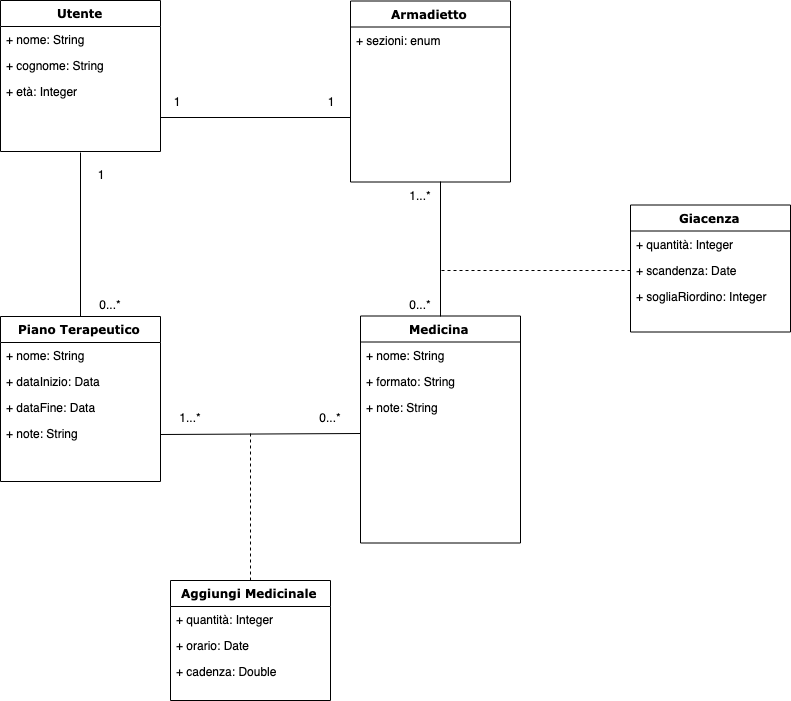

The diagram above was exported from draw.io. Its source (the exported page's mxGraphModel, read from the mxfile embedded in the PNG):
<mxGraphModel dx="1836" dy="988" grid="1" gridSize="10" guides="1" tooltips="1" connect="1" arrows="1" fold="1" page="1" pageScale="1" pageWidth="1100" pageHeight="850" background="#ffffff" math="0" shadow="0">
  <root>
    <mxCell id="0" />
    <mxCell id="1" parent="0" />
    <mxCell id="2" style="edgeStyle=none;rounded=0;orthogonalLoop=1;jettySize=auto;html=1;exitX=0.5;exitY=1;exitDx=0;exitDy=0;entryX=0.5;entryY=0;entryDx=0;entryDy=0;endArrow=none;endFill=0;" edge="1" source="3" target="14" parent="1">
      <mxGeometry relative="1" as="geometry" />
    </mxCell>
    <mxCell id="3" value="Utente" style="swimlane;html=1;fontStyle=1;align=center;verticalAlign=top;childLayout=stackLayout;horizontal=1;startSize=26;horizontalStack=0;resizeParent=1;resizeLast=0;collapsible=1;marginBottom=0;swimlaneFillColor=#ffffff;rounded=0;shadow=0;comic=0;labelBackgroundColor=none;strokeColor=#000000;strokeWidth=1;fillColor=none;fontFamily=Verdana;fontSize=12;fontColor=#000000;" vertex="1" parent="1">
      <mxGeometry x="80" y="130" width="160" height="151" as="geometry" />
    </mxCell>
    <mxCell id="4" value="+ nome: String" style="text;html=1;strokeColor=none;fillColor=none;align=left;verticalAlign=top;spacingLeft=4;spacingRight=4;whiteSpace=wrap;overflow=hidden;rotatable=0;points=[[0,0.5],[1,0.5]];portConstraint=eastwest;" vertex="1" parent="3">
      <mxGeometry y="26" width="160" height="26" as="geometry" />
    </mxCell>
    <mxCell id="5" value="+ cognome: String" style="text;html=1;strokeColor=none;fillColor=none;align=left;verticalAlign=top;spacingLeft=4;spacingRight=4;whiteSpace=wrap;overflow=hidden;rotatable=0;points=[[0,0.5],[1,0.5]];portConstraint=eastwest;" vertex="1" parent="3">
      <mxGeometry y="52" width="160" height="26" as="geometry" />
    </mxCell>
    <mxCell id="6" value="+ età: Integer" style="text;html=1;strokeColor=none;fillColor=none;align=left;verticalAlign=top;spacingLeft=4;spacingRight=4;whiteSpace=wrap;overflow=hidden;rotatable=0;points=[[0,0.5],[1,0.5]];portConstraint=eastwest;" vertex="1" parent="3">
      <mxGeometry y="78" width="160" height="26" as="geometry" />
    </mxCell>
    <mxCell id="7" value="Armadietto" style="swimlane;html=1;fontStyle=1;align=center;verticalAlign=top;childLayout=stackLayout;horizontal=1;startSize=26;horizontalStack=0;resizeParent=1;resizeLast=0;collapsible=1;marginBottom=0;swimlaneFillColor=#ffffff;rounded=0;shadow=0;comic=0;labelBackgroundColor=none;strokeColor=#000000;strokeWidth=1;fillColor=none;fontFamily=Verdana;fontSize=12;fontColor=#000000;" vertex="1" parent="1">
      <mxGeometry x="430" y="130.5" width="160" height="181" as="geometry" />
    </mxCell>
    <mxCell id="8" value="+ sezioni: enum" style="text;html=1;strokeColor=none;fillColor=none;align=left;verticalAlign=top;spacingLeft=4;spacingRight=4;whiteSpace=wrap;overflow=hidden;rotatable=0;points=[[0,0.5],[1,0.5]];portConstraint=eastwest;" vertex="1" parent="7">
      <mxGeometry y="26" width="160" height="26" as="geometry" />
    </mxCell>
    <mxCell id="9" style="edgeStyle=none;rounded=0;orthogonalLoop=1;jettySize=auto;html=1;exitX=0.5;exitY=0;exitDx=0;exitDy=0;endArrow=none;endFill=0;" edge="1" source="10" parent="1">
      <mxGeometry relative="1" as="geometry">
        <mxPoint x="520" y="311" as="targetPoint" />
      </mxGeometry>
    </mxCell>
    <mxCell id="10" value="Medicina" style="swimlane;html=1;fontStyle=1;align=center;verticalAlign=top;childLayout=stackLayout;horizontal=1;startSize=26;horizontalStack=0;resizeParent=1;resizeLast=0;collapsible=1;marginBottom=0;swimlaneFillColor=#ffffff;rounded=0;shadow=0;comic=0;labelBackgroundColor=none;strokeColor=#000000;strokeWidth=1;fillColor=none;fontFamily=Verdana;fontSize=12;fontColor=#000000;" vertex="1" parent="1">
      <mxGeometry x="440" y="445.5" width="160" height="227" as="geometry" />
    </mxCell>
    <mxCell id="11" value="+ nome: String" style="text;html=1;strokeColor=none;fillColor=none;align=left;verticalAlign=top;spacingLeft=4;spacingRight=4;whiteSpace=wrap;overflow=hidden;rotatable=0;points=[[0,0.5],[1,0.5]];portConstraint=eastwest;" vertex="1" parent="10">
      <mxGeometry y="26" width="160" height="26" as="geometry" />
    </mxCell>
    <mxCell id="12" value="+ formato: String" style="text;html=1;strokeColor=none;fillColor=none;align=left;verticalAlign=top;spacingLeft=4;spacingRight=4;whiteSpace=wrap;overflow=hidden;rotatable=0;points=[[0,0.5],[1,0.5]];portConstraint=eastwest;" vertex="1" parent="10">
      <mxGeometry y="52" width="160" height="26" as="geometry" />
    </mxCell>
    <mxCell id="13" value="+ note: String" style="text;html=1;strokeColor=none;fillColor=none;align=left;verticalAlign=top;spacingLeft=4;spacingRight=4;whiteSpace=wrap;overflow=hidden;rotatable=0;points=[[0,0.5],[1,0.5]];portConstraint=eastwest;" vertex="1" parent="10">
      <mxGeometry y="78" width="160" height="26" as="geometry" />
    </mxCell>
    <mxCell id="14" value="Piano Terapeutico" style="swimlane;html=1;fontStyle=1;align=center;verticalAlign=top;childLayout=stackLayout;horizontal=1;startSize=26;horizontalStack=0;resizeParent=1;resizeLast=0;collapsible=1;marginBottom=0;swimlaneFillColor=#ffffff;rounded=0;shadow=0;comic=0;labelBackgroundColor=none;strokeColor=#000000;strokeWidth=1;fillColor=none;fontFamily=Verdana;fontSize=12;fontColor=#000000;" vertex="1" parent="1">
      <mxGeometry x="80" y="446" width="160" height="165" as="geometry" />
    </mxCell>
    <mxCell id="15" value="+ nome: String" style="text;html=1;strokeColor=none;fillColor=none;align=left;verticalAlign=top;spacingLeft=4;spacingRight=4;whiteSpace=wrap;overflow=hidden;rotatable=0;points=[[0,0.5],[1,0.5]];portConstraint=eastwest;" vertex="1" parent="14">
      <mxGeometry y="26" width="160" height="26" as="geometry" />
    </mxCell>
    <mxCell id="16" value="+ dataInizio: Data" style="text;html=1;strokeColor=none;fillColor=none;align=left;verticalAlign=top;spacingLeft=4;spacingRight=4;whiteSpace=wrap;overflow=hidden;rotatable=0;points=[[0,0.5],[1,0.5]];portConstraint=eastwest;" vertex="1" parent="14">
      <mxGeometry y="52" width="160" height="26" as="geometry" />
    </mxCell>
    <mxCell id="17" value="+ dataFine: Data" style="text;html=1;strokeColor=none;fillColor=none;align=left;verticalAlign=top;spacingLeft=4;spacingRight=4;whiteSpace=wrap;overflow=hidden;rotatable=0;points=[[0,0.5],[1,0.5]];portConstraint=eastwest;" vertex="1" parent="14">
      <mxGeometry y="78" width="160" height="26" as="geometry" />
    </mxCell>
    <mxCell id="18" value="+ note: String" style="text;html=1;strokeColor=none;fillColor=none;align=left;verticalAlign=top;spacingLeft=4;spacingRight=4;whiteSpace=wrap;overflow=hidden;rotatable=0;points=[[0,0.5],[1,0.5]];portConstraint=eastwest;" vertex="1" parent="14">
      <mxGeometry y="104" width="160" height="26" as="geometry" />
    </mxCell>
    <mxCell id="19" style="edgeStyle=none;rounded=0;orthogonalLoop=1;jettySize=auto;html=1;exitX=1;exitY=0.5;exitDx=0;exitDy=0;endArrow=none;endFill=0;" edge="1" parent="1">
      <mxGeometry relative="1" as="geometry">
        <mxPoint x="240" y="247" as="sourcePoint" />
        <mxPoint x="430" y="247" as="targetPoint" />
      </mxGeometry>
    </mxCell>
    <mxCell id="20" style="edgeStyle=none;rounded=0;orthogonalLoop=1;jettySize=auto;html=1;exitX=1;exitY=0.5;exitDx=0;exitDy=0;endArrow=none;endFill=0;" edge="1" source="18" parent="1">
      <mxGeometry relative="1" as="geometry">
        <mxPoint x="440" y="563" as="targetPoint" />
      </mxGeometry>
    </mxCell>
    <mxCell id="21" value="" style="endArrow=none;dashed=1;html=1;exitX=0.5;exitY=0;exitDx=0;exitDy=0;" edge="1" source="22" parent="1">
      <mxGeometry width="50" height="50" relative="1" as="geometry">
        <mxPoint x="360" y="710.5" as="sourcePoint" />
        <mxPoint x="330" y="561" as="targetPoint" />
      </mxGeometry>
    </mxCell>
    <mxCell id="22" value="Aggiungi Medicinale" style="swimlane;html=1;fontStyle=1;align=center;verticalAlign=top;childLayout=stackLayout;horizontal=1;startSize=26;horizontalStack=0;resizeParent=1;resizeLast=0;collapsible=1;marginBottom=0;swimlaneFillColor=#ffffff;rounded=0;shadow=0;comic=0;labelBackgroundColor=none;strokeColor=#000000;strokeWidth=1;fillColor=none;fontFamily=Verdana;fontSize=12;fontColor=#000000;" vertex="1" parent="1">
      <mxGeometry x="250" y="710" width="160" height="120" as="geometry" />
    </mxCell>
    <mxCell id="23" value="+ quantità: Integer" style="text;html=1;strokeColor=none;fillColor=none;align=left;verticalAlign=top;spacingLeft=4;spacingRight=4;whiteSpace=wrap;overflow=hidden;rotatable=0;points=[[0,0.5],[1,0.5]];portConstraint=eastwest;" vertex="1" parent="22">
      <mxGeometry y="26" width="160" height="26" as="geometry" />
    </mxCell>
    <mxCell id="24" value="+ orario: Date" style="text;html=1;strokeColor=none;fillColor=none;align=left;verticalAlign=top;spacingLeft=4;spacingRight=4;whiteSpace=wrap;overflow=hidden;rotatable=0;points=[[0,0.5],[1,0.5]];portConstraint=eastwest;" vertex="1" parent="22">
      <mxGeometry y="52" width="160" height="26" as="geometry" />
    </mxCell>
    <mxCell id="25" value="+ cadenza: Double" style="text;html=1;strokeColor=none;fillColor=none;align=left;verticalAlign=top;spacingLeft=4;spacingRight=4;whiteSpace=wrap;overflow=hidden;rotatable=0;points=[[0,0.5],[1,0.5]];portConstraint=eastwest;" vertex="1" parent="22">
      <mxGeometry y="78" width="160" height="26" as="geometry" />
    </mxCell>
    <mxCell id="26" value="" style="endArrow=none;dashed=1;html=1;" edge="1" parent="1">
      <mxGeometry width="50" height="50" relative="1" as="geometry">
        <mxPoint x="710" y="400" as="sourcePoint" />
        <mxPoint x="520" y="400" as="targetPoint" />
      </mxGeometry>
    </mxCell>
    <mxCell id="27" value="Giacenza" style="swimlane;html=1;fontStyle=1;align=center;verticalAlign=top;childLayout=stackLayout;horizontal=1;startSize=26;horizontalStack=0;resizeParent=1;resizeLast=0;collapsible=1;marginBottom=0;swimlaneFillColor=#ffffff;rounded=0;shadow=0;comic=0;labelBackgroundColor=none;strokeColor=#000000;strokeWidth=1;fillColor=none;fontFamily=Verdana;fontSize=12;fontColor=#000000;" vertex="1" parent="1">
      <mxGeometry x="710" y="334.5" width="160" height="127" as="geometry" />
    </mxCell>
    <mxCell id="28" value="+ quantità: Integer" style="text;html=1;strokeColor=none;fillColor=none;align=left;verticalAlign=top;spacingLeft=4;spacingRight=4;whiteSpace=wrap;overflow=hidden;rotatable=0;points=[[0,0.5],[1,0.5]];portConstraint=eastwest;" vertex="1" parent="27">
      <mxGeometry y="26" width="160" height="26" as="geometry" />
    </mxCell>
    <mxCell id="29" value="+ scandenza: Date" style="text;html=1;strokeColor=none;fillColor=none;align=left;verticalAlign=top;spacingLeft=4;spacingRight=4;whiteSpace=wrap;overflow=hidden;rotatable=0;points=[[0,0.5],[1,0.5]];portConstraint=eastwest;" vertex="1" parent="27">
      <mxGeometry y="52" width="160" height="26" as="geometry" />
    </mxCell>
    <mxCell id="30" value="+ sogliaRiordino: Integer" style="text;html=1;strokeColor=none;fillColor=none;align=left;verticalAlign=top;spacingLeft=4;spacingRight=4;whiteSpace=wrap;overflow=hidden;rotatable=0;points=[[0,0.5],[1,0.5]];portConstraint=eastwest;" vertex="1" parent="27">
      <mxGeometry y="78" width="160" height="26" as="geometry" />
    </mxCell>
    <mxCell id="31" value="1" style="text;html=1;strokeColor=none;fillColor=none;align=center;verticalAlign=middle;whiteSpace=wrap;rounded=0;" vertex="1" parent="1">
      <mxGeometry x="236" y="220.71428571428567" width="40" height="20" as="geometry" />
    </mxCell>
    <mxCell id="32" value="1" style="text;html=1;strokeColor=none;fillColor=none;align=center;verticalAlign=middle;whiteSpace=wrap;rounded=0;" vertex="1" parent="1">
      <mxGeometry x="390" y="220.71428571428567" width="40" height="20" as="geometry" />
    </mxCell>
    <mxCell id="33" value="1" style="text;html=1;strokeColor=none;fillColor=none;align=center;verticalAlign=middle;whiteSpace=wrap;rounded=0;" vertex="1" parent="1">
      <mxGeometry x="160" y="293.71428571428567" width="40" height="20" as="geometry" />
    </mxCell>
    <mxCell id="34" value="0...*" style="text;html=1;strokeColor=none;fillColor=none;align=center;verticalAlign=middle;whiteSpace=wrap;rounded=0;" vertex="1" parent="1">
      <mxGeometry x="170" y="423.71428571428567" width="40" height="20" as="geometry" />
    </mxCell>
    <mxCell id="35" value="0...*" style="text;html=1;strokeColor=none;fillColor=none;align=center;verticalAlign=middle;whiteSpace=wrap;rounded=0;" vertex="1" parent="1">
      <mxGeometry x="480" y="423.71428571428567" width="40" height="20" as="geometry" />
    </mxCell>
    <mxCell id="36" value="1...*" style="text;html=1;strokeColor=none;fillColor=none;align=center;verticalAlign=middle;whiteSpace=wrap;rounded=0;" vertex="1" parent="1">
      <mxGeometry x="480" y="314.71428571428567" width="40" height="20" as="geometry" />
    </mxCell>
    <mxCell id="37" value="0...*" style="text;html=1;strokeColor=none;fillColor=none;align=center;verticalAlign=middle;whiteSpace=wrap;rounded=0;" vertex="1" parent="1">
      <mxGeometry x="390" y="536.7142857142857" width="40" height="20" as="geometry" />
    </mxCell>
    <mxCell id="38" value="1...*" style="text;html=1;strokeColor=none;fillColor=none;align=center;verticalAlign=middle;whiteSpace=wrap;rounded=0;" vertex="1" parent="1">
      <mxGeometry x="250" y="536.7142857142857" width="40" height="20" as="geometry" />
    </mxCell>
  </root>
</mxGraphModel>